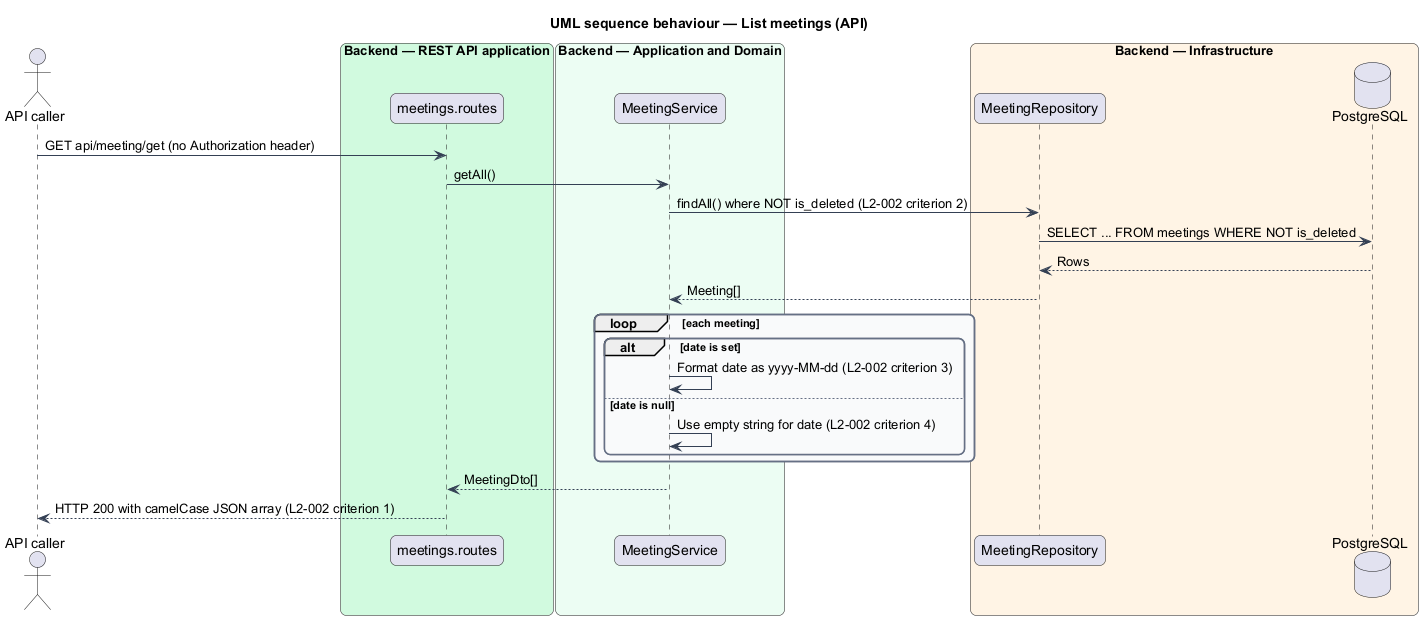

The diagram above was rendered by PlantUML. Its source (embedded in the PNG):
@startuml
title UML sequence behaviour — List meetings (API)
skinparam backgroundColor #FFFFFF
skinparam shadowing false
skinparam roundcorner 12
skinparam defaultFontName Arial
skinparam ArrowColor #344054
skinparam rectangle {
  BorderColor #344054
  FontColor #101828
}
skinparam package {
  BorderColor #667085
  FontColor #101828
  BackgroundColor #F9FAFB
}
actor "API caller" as actor
box "Backend — REST API application" #D1FADF
  participant "meetings.routes" as routes
end box
box "Backend — Application and Domain" #ECFDF3
  participant "MeetingService" as service
end box
box "Backend — Infrastructure" #FFF4E5
  participant "MeetingRepository" as repo
  database "PostgreSQL" as db
end box
actor -> routes : GET api/meeting/get (no Authorization header)
routes -> service : getAll()
service -> repo : findAll() where NOT is_deleted (L2-002 criterion 2)
repo -> db : SELECT ... FROM meetings WHERE NOT is_deleted
db --> repo : Rows
repo --> service : Meeting[]
loop each meeting
  alt date is set
    service -> service : Format date as yyyy-MM-dd (L2-002 criterion 3)
  else date is null
    service -> service : Use empty string for date (L2-002 criterion 4)
  end
end
service --> routes : MeetingDto[]
routes --> actor : HTTP 200 with camelCase JSON array (L2-002 criterion 1)
@enduml